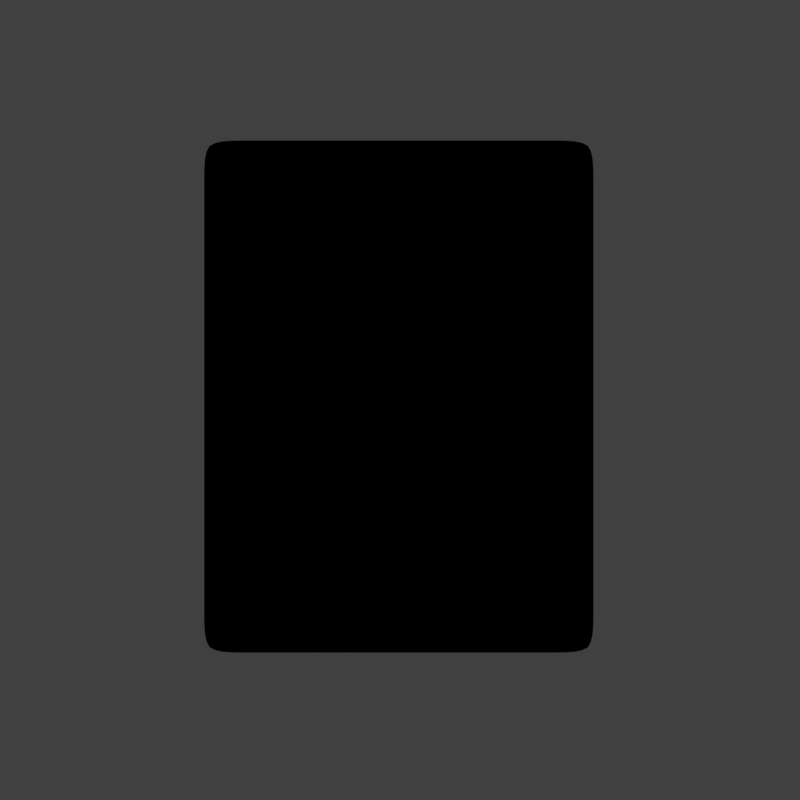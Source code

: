 # Source: converterIcon.blend  (saved by Blender 2.79.0; exported with 4.5.12 LTS)
import bpy
from mathutils import Matrix  # noqa: F401  (used for matrix-valued properties, if any)

bpy.ops.wm.read_factory_settings(use_empty=True)
scene = bpy.context.scene
scene.name = 'Scene'

# ---- collections
col_collection_1 = bpy.data.collections.new('Collection 1'); scene.collection.children.link(col_collection_1)
col_collection_2 = bpy.data.collections.new('Collection 2'); scene.collection.children.link(col_collection_2)
col_collection_12 = bpy.data.collections.new('Collection 12'); scene.collection.children.link(col_collection_12)
col_collection_13 = bpy.data.collections.new('Collection 13'); scene.collection.children.link(col_collection_13)
col_collection_13.hide_render = True
col_collection_13.hide_viewport = True

# ---- world
world_world = bpy.data.worlds.new('World'); scene.world = world_world
world_world.color = (0.05088, 0.05088, 0.05088)
world_world.use_sun_shadow = False
world_world.sun_shadow_jitter_overblur = 0.0
world_world.cycles.sampling_method = 'MANUAL'

# ---- cameras
cam_camera_001 = bpy.data.cameras.new('Camera.001')
cam_camera_001.type = 'ORTHO'
cam_camera_001.clip_end = 100.0
cam_camera_001.lens = 35.0
cam_camera_001.sensor_width = 32.0
cam_camera_001.sensor_height = 18.0
cam_camera_001.display_size = 2.0
cam_camera_001.dof.focus_distance = 0.0

# ---- meshes
me_plane = bpy.data.meshes.new('Plane')
me_plane.from_pydata([(-1.0, -0.775, 0.0), (1.0, -0.775, 0.0), (-1.0, 1.0, 0.0), (1.0, 1.0, 0.0), (-0.8203, -0.775, 0.0), (0.8203, -0.775, 0.0), (0.8203, 1.0, 0.0), (-0.8203, 1.0, 0.0), (-1.0, 0.8831, 0.0), (-1.0, -0.6581, 0.0), (1.0, -0.6581, 0.0), (1.0, 0.8831, 0.0), (-0.8203, -0.6581, 0.0), (-0.8203, 0.8831, 0.0), (0.8203, -0.6581, 0.0), (0.8203, 0.8831, 0.0), (-1.0, 0.5752, 0.0), (-1.0, -0.3462, 0.0), (1.0, -0.3462, 0.0), (1.0, 0.5752, 0.0), (-0.8203, -0.3462, 0.0), (-0.8203, 0.5752, 0.0), (0.8203, -0.3462, 0.0), (0.8203, 0.5752, 0.0), (-0.414, -0.775, 0.0), (0.414, -0.775, 0.0), (0.414, 1.0, 0.0), (-0.414, 1.0, 0.0), (0.414, -0.6581, 0.0), (-0.414, -0.6581, 0.0), (0.414, 0.8831, 0.0), (-0.414, 0.8831, 0.0), (0.414, -0.3462, 0.0), (-0.414, -0.3462, 0.0), (0.414, 0.5752, 0.0), (-0.414, 0.5752, 0.0)], [], [(15, 11, 3, 6), (8, 13, 7, 2), (30, 15, 6, 26), (25, 5, 14, 28), (34, 23, 15, 30), (0, 4, 12, 9), (16, 21, 13, 8), (5, 1, 10, 14), (23, 19, 11, 15), (14, 10, 18, 22), (22, 18, 19, 23), (9, 12, 20, 17), (17, 20, 21, 16), (28, 14, 22, 32), (32, 22, 23, 34), (20, 33, 35, 21), (33, 32, 34, 35), (12, 29, 33, 20), (29, 28, 32, 33), (21, 35, 31, 13), (35, 34, 30, 31), (4, 24, 29, 12), (24, 25, 28, 29), (13, 31, 27, 7), (31, 30, 26, 27)])
me_plane.polygons.foreach_set('use_smooth', [True] * 25)
me_plane.use_remesh_preserve_volume = False
me_plane.use_remesh_preserve_attributes = False
me_plane.use_mirror_vertex_groups = False
me_plane.update()
me_plane_002 = bpy.data.meshes.new('Plane.002')
me_plane_002.from_pydata([(-1.0, -1.0, 0.0), (1.0, -1.0, 0.0), (-1.0, 1.0, 0.0), (1.0, 1.0, 0.0), (-0.5989, -1.0, 0.0), (0.5989, -1.0, 0.0), (0.5989, 1.0, 0.0), (-0.5989, 1.0, 0.0), (-1.0, 0.6203, 0.0), (-1.0, -0.6203, 0.0), (1.0, -0.6203, 0.0), (1.0, 0.6203, 0.0), (-0.5989, -0.6203, 0.0), (-0.5989, 0.6203, 0.0), (0.5989, -0.6203, 0.0), (0.5989, 0.6203, 0.0), (1.6, -1.0, 0.0), (3.6, -1.0, 0.0), (1.6, 1.0, 0.0), (3.6, 1.0, 0.0), (2.001, -1.0, 0.0), (3.199, -1.0, 0.0), (3.199, 1.0, 0.0), (2.001, 1.0, 0.0), (1.6, 0.6203, 0.0), (1.6, -0.6203, 0.0), (3.6, -0.6203, 0.0), (3.6, 0.6203, 0.0), (2.001, -0.6203, 0.0), (2.001, 0.6203, 0.0), (3.199, -0.6203, 0.0), (3.199, 0.6203, 0.0), (4.2, -1.0, 0.0), (6.2, -1.0, 0.0), (4.2, 1.0, 0.0), (6.2, 1.0, 0.0), (4.601, -1.0, 0.0), (5.799, -1.0, 0.0), (5.799, 1.0, 0.0), (4.601, 1.0, 0.0), (4.2, 0.6203, 0.0), (4.2, -0.6203, 0.0), (6.2, -0.6203, 0.0), (6.2, 0.6203, 0.0), (4.601, -0.6203, 0.0), (4.601, 0.6203, 0.0), (5.799, -0.6203, 0.0), (5.799, 0.6203, 0.0), (6.8, -1.0, 0.0), (8.8, -1.0, 0.0), (6.8, 1.0, 0.0), (8.8, 1.0, 0.0), (7.201, -1.0, 0.0), (8.399, -1.0, 0.0), (8.399, 1.0, 0.0), (7.201, 1.0, 0.0), (6.8, 0.6203, 0.0), (6.8, -0.6203, 0.0), (8.8, -0.6203, 0.0), (8.8, 0.6203, 0.0), (7.201, -0.6203, 0.0), (7.201, 0.6203, 0.0), (8.399, -0.6203, 0.0), (8.399, 0.6203, 0.0), (-1.0, -3.76, 0.0), (1.0, -3.76, 0.0), (-1.0, -1.76, 0.0), (1.0, -1.76, 0.0), (-0.5989, -3.76, 0.0), (0.5989, -3.76, 0.0), (0.5989, -1.76, 0.0), (-0.5989, -1.76, 0.0), (-1.0, -2.14, 0.0), (-1.0, -3.38, 0.0), (1.0, -3.38, 0.0), (1.0, -2.14, 0.0), (-0.5989, -3.38, 0.0), (-0.5989, -2.14, 0.0), (0.5989, -3.38, 0.0), (0.5989, -2.14, 0.0), (1.6, -3.76, 0.0), (3.6, -3.76, 0.0), (1.6, -1.76, 0.0), (3.6, -1.76, 0.0), (2.001, -3.76, 0.0), (3.199, -3.76, 0.0), (3.199, -1.76, 0.0), (2.001, -1.76, 0.0), (1.6, -2.14, 0.0), (1.6, -3.38, 0.0), (3.6, -3.38, 0.0), (3.6, -2.14, 0.0), (2.001, -3.38, 0.0), (2.001, -2.14, 0.0), (3.199, -3.38, 0.0), (3.199, -2.14, 0.0), (4.2, -3.76, 0.0), (6.2, -3.76, 0.0), (4.2, -1.76, 0.0), (6.2, -1.76, 0.0), (4.601, -3.76, 0.0), (5.799, -3.76, 0.0), (5.799, -1.76, 0.0), (4.601, -1.76, 0.0), (4.2, -2.14, 0.0), (4.2, -3.38, 0.0), (6.2, -3.38, 0.0), (6.2, -2.14, 0.0), (4.601, -3.38, 0.0), (4.601, -2.14, 0.0), (5.799, -3.38, 0.0), (5.799, -2.14, 0.0), (6.8, -1.76, 0.0), (8.8, -1.76, 0.0), (8.399, -1.76, 0.0), (7.201, -1.76, 0.0), (6.8, -2.14, 0.0), (8.8, -2.14, 0.0), (7.201, -2.14, 0.0), (8.399, -2.14, 0.0), (-1.0, -6.52, 0.0), (1.0, -6.52, 0.0), (-1.0, -4.52, 0.0), (1.0, -4.52, 0.0), (-0.5989, -6.52, 0.0), (0.5989, -6.52, 0.0), (0.5989, -4.52, 0.0), (-0.5989, -4.52, 0.0), (-1.0, -4.9, 0.0), (-1.0, -6.14, 0.0), (1.0, -6.14, 0.0), (1.0, -4.9, 0.0), (-0.5989, -6.14, 0.0), (-0.5989, -4.9, 0.0), (0.5989, -6.14, 0.0), (0.5989, -4.9, 0.0), (1.6, -6.52, 0.0), (3.6, -6.52, 0.0), (1.6, -4.52, 0.0), (3.6, -4.52, 0.0), (2.001, -6.52, 0.0), (3.199, -6.52, 0.0), (3.199, -4.52, 0.0), (2.001, -4.52, 0.0), (1.6, -4.9, 0.0), (1.6, -6.14, 0.0), (3.6, -6.14, 0.0), (3.6, -4.9, 0.0), (2.001, -6.14, 0.0), (2.001, -4.9, 0.0), (3.199, -6.14, 0.0), (3.199, -4.9, 0.0), (4.2, -6.52, 0.0), (6.2, -6.52, 0.0), (4.2, -4.52, 0.0), (6.2, -4.52, 0.0), (4.601, -6.52, 0.0), (5.799, -6.52, 0.0), (5.799, -4.52, 0.0), (4.601, -4.52, 0.0), (4.2, -4.9, 0.0), (4.2, -6.14, 0.0), (6.2, -6.14, 0.0), (6.2, -4.9, 0.0), (4.601, -6.14, 0.0), (4.601, -4.9, 0.0), (5.799, -6.14, 0.0), (5.799, -4.9, 0.0), (-1.0, -9.28, 0.0), (1.0, -9.28, 0.0), (-1.0, -7.28, 0.0), (1.0, -7.28, 0.0), (-0.5989, -9.28, 0.0), (0.5989, -9.28, 0.0), (0.5989, -7.28, 0.0), (-0.5989, -7.28, 0.0), (-1.0, -7.66, 0.0), (-1.0, -8.9, 0.0), (1.0, -8.9, 0.0), (1.0, -7.66, 0.0), (-0.5989, -8.9, 0.0), (-0.5989, -7.66, 0.0), (0.5989, -8.9, 0.0), (0.5989, -7.66, 0.0), (1.6, -9.28, 0.0), (3.6, -9.28, 0.0), (1.6, -7.28, 0.0), (3.6, -7.28, 0.0), (2.001, -9.28, 0.0), (3.199, -9.28, 0.0), (3.199, -7.28, 0.0), (2.001, -7.28, 0.0), (1.6, -7.66, 0.0), (1.6, -8.9, 0.0), (3.6, -8.9, 0.0), (3.6, -7.66, 0.0), (2.001, -8.9, 0.0), (2.001, -7.66, 0.0), (3.199, -8.9, 0.0), (3.199, -7.66, 0.0), (4.2, -9.28, 0.0), (6.2, -9.28, 0.0), (4.2, -7.28, 0.0), (6.2, -7.28, 0.0), (4.601, -9.28, 0.0), (5.799, -9.28, 0.0), (5.799, -7.28, 0.0), (4.601, -7.28, 0.0), (4.2, -7.66, 0.0), (4.2, -8.9, 0.0), (6.2, -8.9, 0.0), (6.2, -7.66, 0.0), (4.601, -8.9, 0.0), (4.601, -7.66, 0.0), (5.799, -8.9, 0.0), (5.799, -7.66, 0.0), (6.8, -9.28, 0.0), (8.8, -9.28, 0.0), (7.201, -9.28, 0.0), (8.399, -9.28, 0.0), (8.399, -3.392, 0.0), (6.8, -8.028, 0.0), (6.8, -3.392, 0.0), (8.399, -8.028, 0.0), (7.201, -3.392, 0.0), (8.8, -3.392, 0.0), (7.201, -8.028, 0.0), (8.8, -8.028, 0.0)], [], [(15, 11, 3, 6), (8, 13, 7, 2), (13, 15, 6, 7), (4, 5, 14, 12), (12, 14, 15, 13), (0, 4, 12, 9), (9, 12, 13, 8), (5, 1, 10, 14), (14, 10, 11, 15), (31, 27, 19, 22), (24, 29, 23, 18), (29, 31, 22, 23), (20, 21, 30, 28), (28, 30, 31, 29), (16, 20, 28, 25), (25, 28, 29, 24), (21, 17, 26, 30), (30, 26, 27, 31), (47, 43, 35, 38), (40, 45, 39, 34), (45, 47, 38, 39), (36, 37, 46, 44), (44, 46, 47, 45), (32, 36, 44, 41), (41, 44, 45, 40), (37, 33, 42, 46), (46, 42, 43, 47), (63, 59, 51, 54), (56, 61, 55, 50), (61, 63, 54, 55), (52, 53, 62, 60), (60, 62, 63, 61), (48, 52, 60, 57), (57, 60, 61, 56), (53, 49, 58, 62), (62, 58, 59, 63), (79, 75, 67, 70), (72, 77, 71, 66), (77, 79, 70, 71), (68, 69, 78, 76), (76, 78, 79, 77), (64, 68, 76, 73), (73, 76, 77, 72), (69, 65, 74, 78), (78, 74, 75, 79), (95, 91, 83, 86), (88, 93, 87, 82), (93, 95, 86, 87), (84, 85, 94, 92), (92, 94, 95, 93), (80, 84, 92, 89), (89, 92, 93, 88), (85, 81, 90, 94), (94, 90, 91, 95), (111, 107, 99, 102), (104, 109, 103, 98), (109, 111, 102, 103), (100, 101, 110, 108), (108, 110, 111, 109), (96, 100, 108, 105), (105, 108, 109, 104), (101, 97, 106, 110), (110, 106, 107, 111), (119, 117, 113, 114), (116, 118, 115, 112), (118, 119, 114, 115), (135, 131, 123, 126), (128, 133, 127, 122), (133, 135, 126, 127), (124, 125, 134, 132), (132, 134, 135, 133), (120, 124, 132, 129), (129, 132, 133, 128), (125, 121, 130, 134), (134, 130, 131, 135), (151, 147, 139, 142), (144, 149, 143, 138), (149, 151, 142, 143), (140, 141, 150, 148), (148, 150, 151, 149), (136, 140, 148, 145), (145, 148, 149, 144), (141, 137, 146, 150), (150, 146, 147, 151), (167, 163, 155, 158), (160, 165, 159, 154), (165, 167, 158, 159), (156, 157, 166, 164), (164, 166, 167, 165), (152, 156, 164, 161), (161, 164, 165, 160), (157, 153, 162, 166), (166, 162, 163, 167), (183, 179, 171, 174), (176, 181, 175, 170), (181, 183, 174, 175), (172, 173, 182, 180), (180, 182, 183, 181), (168, 172, 180, 177), (177, 180, 181, 176), (173, 169, 178, 182), (182, 178, 179, 183), (199, 195, 187, 190), (192, 197, 191, 186), (197, 199, 190, 191), (188, 189, 198, 196), (196, 198, 199, 197), (184, 188, 196, 193), (193, 196, 197, 192), (189, 185, 194, 198), (198, 194, 195, 199), (215, 211, 203, 206), (208, 213, 207, 202), (213, 215, 206, 207), (204, 205, 214, 212), (212, 214, 215, 213), (200, 204, 212, 209), (209, 212, 213, 208), (205, 201, 210, 214), (214, 210, 211, 215), (218, 219, 223, 226), (226, 223, 220, 224), (221, 226, 224, 222), (224, 220, 119, 118), (219, 217, 227, 223), (222, 224, 118, 116), (216, 218, 226, 221), (220, 225, 117, 119), (223, 227, 225, 220)])
me_plane_002.polygons.foreach_set('use_smooth', [True] * 129)
me_plane_002.use_remesh_preserve_volume = False
me_plane_002.use_remesh_preserve_attributes = False
me_plane_002.use_mirror_vertex_groups = False
me_plane_002.update()
me_plane_001 = bpy.data.meshes.new('Plane.001')
me_plane_001.from_pydata([(-1.0, -1.0, 0.0), (1.0, -1.0, 0.0), (-1.0, 1.0, 0.0), (1.0, 1.0, 0.0), (-0.8453, -1.0, 0.0), (0.8453, -1.0, 0.0), (0.8453, 1.0, 0.0), (-0.8453, 1.0, 0.0), (-1.0, 0.3489, 0.0), (-1.0, -0.3489, 0.0), (1.0, -0.3489, 0.0), (1.0, 0.3489, 0.0), (-0.8453, -0.3489, 0.0), (-0.8453, 0.3489, 0.0), (0.8453, -0.3489, 0.0), (0.8453, 0.3489, 0.0), (-0.5598, -1.0, 0.0), (0.5598, -1.0, 0.0), (0.5598, 1.0, 0.0), (-0.5598, 1.0, 0.0), (0.5598, -0.3489, 0.0), (-0.5598, -0.3489, 0.0), (0.5598, 0.3489, 0.0), (-0.5598, 0.3489, 0.0)], [], [(15, 11, 3, 6), (8, 13, 7, 2), (22, 15, 6, 18), (17, 5, 14, 20), (20, 14, 15, 22), (0, 4, 12, 9), (9, 12, 13, 8), (5, 1, 10, 14), (14, 10, 11, 15), (12, 21, 23, 13), (21, 20, 22, 23), (4, 16, 21, 12), (16, 17, 20, 21), (13, 23, 19, 7), (23, 22, 18, 19)])
me_plane_001.use_remesh_preserve_volume = False
me_plane_001.use_remesh_preserve_attributes = False
me_plane_001.use_mirror_vertex_groups = False
me_plane_001.update()
me_plane_003 = bpy.data.meshes.new('Plane.003')
me_plane_003.from_pydata([(-1.0, -1.0, 0.0), (1.0, -1.0, 0.0), (-1.0, 1.0, 0.0), (1.0, 1.0, 0.0), (-0.8201, -1.0, 0.0), (0.8201, -1.0, 0.0), (0.8201, 1.0, 0.0), (-0.8201, 1.0, 0.0), (-1.0, 0.8272, 0.0), (-1.0, -0.8272, 0.0), (1.0, -0.8272, 0.0), (1.0, 0.8272, 0.0), (-0.8201, -0.8272, 0.0), (-0.8201, 0.8272, 0.0), (0.8201, -0.8272, 0.0), (0.8201, 0.8272, 0.0), (-1.0, 0.4159, 0.0), (-1.0, -0.4159, 0.0), (1.0, -0.4159, 0.0), (1.0, 0.4159, 0.0), (-0.8201, -0.4159, 0.0), (-0.8201, 0.4159, 0.0), (0.8201, -0.4159, 0.0), (0.8201, 0.4159, 0.0), (-0.4889, -1.0, 0.0), (0.4889, -1.0, 0.0), (0.4889, 1.0, 0.0), (-0.4889, 1.0, 0.0), (0.4889, -0.8272, 0.0), (-0.4889, -0.8272, 0.0), (0.4889, 0.8272, 0.0), (-0.4889, 0.8272, 0.0), (0.4889, -0.4159, 0.0), (-0.4889, -0.4159, 0.0), (0.4889, 0.4159, 0.0), (-0.4889, 0.4159, 0.0)], [], [(15, 11, 3, 6), (8, 13, 7, 2), (30, 15, 6, 26), (25, 5, 14, 28), (34, 23, 15, 30), (0, 4, 12, 9), (16, 21, 13, 8), (5, 1, 10, 14), (23, 19, 11, 15), (14, 10, 18, 22), (22, 18, 19, 23), (9, 12, 20, 17), (17, 20, 21, 16), (28, 14, 22, 32), (32, 22, 23, 34), (20, 33, 35, 21), (33, 32, 34, 35), (12, 29, 33, 20), (29, 28, 32, 33), (21, 35, 31, 13), (35, 34, 30, 31), (4, 24, 29, 12), (24, 25, 28, 29), (13, 31, 27, 7), (31, 30, 26, 27)])
me_plane_003.use_remesh_preserve_volume = False
me_plane_003.use_remesh_preserve_attributes = False
me_plane_003.use_mirror_vertex_groups = False
me_plane_003.update()
me_circle = bpy.data.meshes.new('Circle')
me_circle.from_pydata([(0.0, 1.0, 0.0), (-0.1951, 0.9808, 0.0), (-0.3827, 0.9239, 0.0), (-0.5556, 0.8315, 0.0), (-0.7071, 0.7071, 0.0), (-0.8315, 0.5556, 0.0), (-0.9239, 0.3827, 0.0), (-0.9808, 0.1951, 0.0), (-1.0, 7.55e-08, 0.0), (-0.9808, -0.1951, 0.0), (-0.9239, -0.3827, 0.0), (-0.8315, -0.5556, 0.0), (-0.7071, -0.7071, 0.0), (-0.5556, -0.8315, 0.0), (-0.3827, -0.9239, 0.0), (-0.1951, -0.9808, 0.0), (3.258e-07, -1.0, 0.0), (0.1951, -0.9808, 0.0), (0.3827, -0.9239, 0.0), (0.5556, -0.8315, 0.0), (0.7071, -0.7071, 0.0), (0.8315, -0.5556, 0.0), (0.9239, -0.3827, 0.0), (0.9808, -0.1951, 0.0), (1.0, 9.656e-07, 0.0), (0.9808, 0.1951, 0.0), (0.9239, 0.3827, 0.0), (0.8315, 0.5556, 0.0), (0.7071, 0.7071, 0.0), (0.5556, 0.8315, 0.0), (0.3827, 0.9239, 0.0), (0.1951, 0.9808, 0.0)], [], [(1, 2, 3, 4, 5, 6, 7, 8, 9, 10, 11, 12, 13, 14, 15, 16, 17, 18, 19, 20, 21, 22, 23, 24, 25, 26, 27, 28, 29, 30, 31, 0)])
me_circle.polygons.foreach_set('use_smooth', [True] * 1)
me_circle.use_remesh_preserve_volume = False
me_circle.use_remesh_preserve_attributes = False
me_circle.use_mirror_vertex_groups = False
me_circle.update()

# ---- objects
ob_plane = bpy.data.objects.new('Plane', me_plane)
ob_camera = bpy.data.objects.new('Camera', cam_camera_001)
ob_plane_002 = bpy.data.objects.new('Plane.002', me_plane_002)
ob_plane_001 = bpy.data.objects.new('Plane.001', me_plane_001)
ob_plane_003 = bpy.data.objects.new('Plane.003', me_plane_003)
ob_circle = bpy.data.objects.new('Circle', me_circle)

# ---- transforms, parenting, visibility, modifiers, constraints
ob_plane.location = (-0.008877, -0.2177, -1.323e-08)
ob_plane.scale = (1.46, 2.164, 2.164)
ob_plane.lineart.crease_threshold = 0.0
_m = ob_plane.modifiers.new('Subsurf', 'SUBSURF')
_m.uv_smooth = 'PRESERVE_CORNERS'
_m.quality = 2
_m.levels = 2
_m.show_only_control_edges = False
ob_camera.location = (0.0, 0.0, 14.99)
ob_camera.lineart.crease_threshold = 0.0
ob_plane_002.location = (-0.9356, 0.5959, -1.323e-08)
ob_plane_002.scale = (0.2368, 0.2368, 0.2368)
ob_plane_002.lineart.crease_threshold = 0.0
_m = ob_plane_002.modifiers.new('Subsurf', 'SUBSURF')
_m.uv_smooth = 'PRESERVE_CORNERS'
_m.quality = 2
_m.levels = 2
_m.show_only_control_edges = False
ob_plane_001.location = (-0.008877, 1.351, -1.323e-08)
ob_plane_001.scale = (1.21, 0.3176, 1.21)
ob_plane_001.lineart.crease_threshold = 0.0
_m = ob_plane_001.modifiers.new('Subsurf', 'SUBSURF')
_m.uv_smooth = 'PRESERVE_CORNERS'
_m.quality = 2
_m.levels = 2
_m.show_only_control_edges = False
ob_plane_003.location = (0.0, 0.0, 0.0)
ob_plane_003.scale = (2.769, 2.769, 2.769)
ob_plane_003.lineart.crease_threshold = 0.0
_m = ob_plane_003.modifiers.new('Subsurf', 'SUBSURF')
_m.uv_smooth = 'PRESERVE_CORNERS'
_m.quality = 2
_m.levels = 2
_m.show_only_control_edges = False
ob_circle.location = (0.0, 0.0, 0.0)
ob_circle.scale = (2.78, 2.78, 2.78)
ob_circle.lineart.crease_threshold = 0.0
_m = ob_circle.modifiers.new('Subsurf', 'SUBSURF')
_m.uv_smooth = 'PRESERVE_CORNERS'
_m.quality = 2
_m.levels = 2
_m.show_only_control_edges = False

# ---- collection membership
col_collection_1.objects.link(ob_plane)
col_collection_1.objects.link(ob_camera)
col_collection_2.objects.link(ob_plane_002)
col_collection_2.objects.link(ob_plane_001)
col_collection_12.objects.link(ob_plane_003)
col_collection_13.objects.link(ob_circle)
def _layer_coll(name, lc=None):
    lc = lc or bpy.context.view_layer.layer_collection
    for c in lc.children:
        if c.name == name: return c
        r = _layer_coll(name, c)
        if r: return r
_layer_coll('Collection 2').indirect_only = True
_layer_coll('Collection 12').indirect_only = True
_layer_coll('Collection 13').indirect_only = True

# ---- scene / render settings (as saved in the file)
scene.camera = ob_camera
scene.frame_start = 1; scene.frame_end = 250; scene.frame_set(1)
scene.render.engine = 'CYCLES'
scene.render.resolution_y = 1920
scene.render.dither_intensity = 0.0
scene.render.film_transparent = True
scene.cycles.use_denoising = False
scene.cycles.samples = 128
scene.cycles.sampling_pattern = 'TABULATED_SOBOL'
scene.cycles.use_adaptive_sampling = False
scene.cycles.use_light_tree = False
scene.cycles.blur_glossy = 0.0
scene.cycles.sample_clamp_indirect = 0.0
scene.view_settings.view_transform = 'Standard'
bpy.context.view_layer.update()

# ---- added for rendering (the .blend has no usable light): sun
light_auto_sun = bpy.data.lights.new('AutoSun', 'SUN')
light_auto_sun.energy = 3.0
light_auto_sun.angle = 0.0523599
ob_auto_sun = bpy.data.objects.new('AutoSun', light_auto_sun)
scene.collection.objects.link(ob_auto_sun)
ob_auto_sun.rotation_euler = (0.872665, 0.174533, 0.523599)
bpy.context.view_layer.update()
